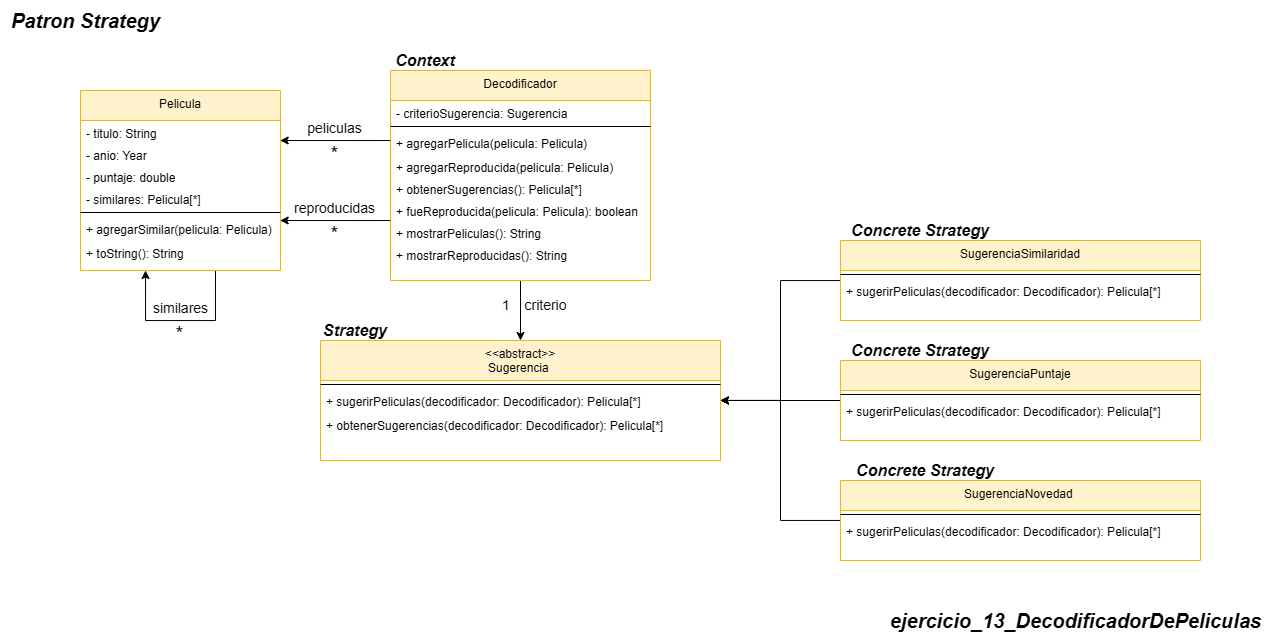

The diagram above was exported from draw.io. Its source (the exported page's mxGraphModel, read from the mxfile embedded in the PNG):
<mxGraphModel dx="2278" dy="3989" grid="1" gridSize="10" guides="1" tooltips="1" connect="1" arrows="1" fold="1" page="1" pageScale="1" pageWidth="850" pageHeight="1100" math="0" shadow="0">
  <root>
    <mxCell id="0" />
    <mxCell id="1" parent="0" />
    <mxCell id="ZgPxEoPp8YiGuE_f1vzz-1" style="edgeStyle=orthogonalEdgeStyle;rounded=0;orthogonalLoop=1;jettySize=auto;html=1;" edge="1" parent="1">
      <mxGeometry relative="1" as="geometry">
        <mxPoint x="105.02999999999989" y="-2850" as="targetPoint" />
        <mxPoint x="174.9955172413793" y="-2850" as="sourcePoint" />
        <Array as="points">
          <mxPoint x="175.03" y="-2800" />
          <mxPoint x="105.03" y="-2800" />
        </Array>
      </mxGeometry>
    </mxCell>
    <mxCell id="ZgPxEoPp8YiGuE_f1vzz-2" value="Pelicula" style="swimlane;fontStyle=0;align=center;verticalAlign=top;childLayout=stackLayout;horizontal=1;startSize=30;horizontalStack=0;resizeParent=1;resizeLast=0;collapsible=1;marginBottom=0;rounded=0;shadow=0;strokeWidth=1;fillColor=#fff2cc;strokeColor=#d6b656;" vertex="1" parent="1">
      <mxGeometry x="40" y="-3030" width="200" height="180" as="geometry">
        <mxRectangle x="110" y="-20" width="160" height="26" as="alternateBounds" />
      </mxGeometry>
    </mxCell>
    <mxCell id="ZgPxEoPp8YiGuE_f1vzz-3" value="- titulo: String" style="text;align=left;verticalAlign=top;spacingLeft=4;spacingRight=4;overflow=hidden;rotatable=0;points=[[0,0.5],[1,0.5]];portConstraint=eastwest;rounded=0;shadow=0;html=0;" vertex="1" parent="ZgPxEoPp8YiGuE_f1vzz-2">
      <mxGeometry y="30" width="200" height="22" as="geometry" />
    </mxCell>
    <mxCell id="ZgPxEoPp8YiGuE_f1vzz-4" value="- anio: Year" style="text;align=left;verticalAlign=top;spacingLeft=4;spacingRight=4;overflow=hidden;rotatable=0;points=[[0,0.5],[1,0.5]];portConstraint=eastwest;rounded=0;shadow=0;html=0;" vertex="1" parent="ZgPxEoPp8YiGuE_f1vzz-2">
      <mxGeometry y="52" width="200" height="22" as="geometry" />
    </mxCell>
    <mxCell id="ZgPxEoPp8YiGuE_f1vzz-5" value="- puntaje: double" style="text;align=left;verticalAlign=top;spacingLeft=4;spacingRight=4;overflow=hidden;rotatable=0;points=[[0,0.5],[1,0.5]];portConstraint=eastwest;rounded=0;shadow=0;html=0;" vertex="1" parent="ZgPxEoPp8YiGuE_f1vzz-2">
      <mxGeometry y="74" width="200" height="22" as="geometry" />
    </mxCell>
    <mxCell id="ZgPxEoPp8YiGuE_f1vzz-6" value="- similares: Pelicula[*]" style="text;align=left;verticalAlign=top;spacingLeft=4;spacingRight=4;overflow=hidden;rotatable=0;points=[[0,0.5],[1,0.5]];portConstraint=eastwest;rounded=0;shadow=0;html=0;" vertex="1" parent="ZgPxEoPp8YiGuE_f1vzz-2">
      <mxGeometry y="96" width="200" height="22" as="geometry" />
    </mxCell>
    <mxCell id="ZgPxEoPp8YiGuE_f1vzz-7" value="" style="line;html=1;strokeWidth=1;align=left;verticalAlign=middle;spacingTop=-1;spacingLeft=3;spacingRight=3;rotatable=0;labelPosition=right;points=[];portConstraint=eastwest;" vertex="1" parent="ZgPxEoPp8YiGuE_f1vzz-2">
      <mxGeometry y="118" width="200" height="8" as="geometry" />
    </mxCell>
    <mxCell id="ZgPxEoPp8YiGuE_f1vzz-8" value="+ agregarSimilar(pelicula: Pelicula)" style="text;align=left;verticalAlign=top;spacingLeft=4;spacingRight=4;overflow=hidden;rotatable=0;points=[[0,0.5],[1,0.5]];portConstraint=eastwest;rounded=0;shadow=0;html=0;" vertex="1" parent="ZgPxEoPp8YiGuE_f1vzz-2">
      <mxGeometry y="126" width="200" height="24" as="geometry" />
    </mxCell>
    <mxCell id="ZgPxEoPp8YiGuE_f1vzz-9" value="+ toString(): String" style="text;align=left;verticalAlign=top;spacingLeft=4;spacingRight=4;overflow=hidden;rotatable=0;points=[[0,0.5],[1,0.5]];portConstraint=eastwest;rounded=0;shadow=0;html=0;" vertex="1" parent="ZgPxEoPp8YiGuE_f1vzz-2">
      <mxGeometry y="150" width="200" height="22" as="geometry" />
    </mxCell>
    <mxCell id="ZgPxEoPp8YiGuE_f1vzz-10" style="edgeStyle=orthogonalEdgeStyle;rounded=0;orthogonalLoop=1;jettySize=auto;html=1;entryX=0.5;entryY=0;entryDx=0;entryDy=0;" edge="1" parent="1" source="ZgPxEoPp8YiGuE_f1vzz-11" target="ZgPxEoPp8YiGuE_f1vzz-20">
      <mxGeometry relative="1" as="geometry" />
    </mxCell>
    <mxCell id="ZgPxEoPp8YiGuE_f1vzz-11" value="Decodificador" style="swimlane;fontStyle=0;align=center;verticalAlign=top;childLayout=stackLayout;horizontal=1;startSize=30;horizontalStack=0;resizeParent=1;resizeLast=0;collapsible=1;marginBottom=0;rounded=0;shadow=0;strokeWidth=1;fillColor=#fff2cc;strokeColor=#d6b656;" vertex="1" parent="1">
      <mxGeometry x="350" y="-3050" width="260" height="210" as="geometry">
        <mxRectangle x="110" y="-20" width="160" height="26" as="alternateBounds" />
      </mxGeometry>
    </mxCell>
    <mxCell id="ZgPxEoPp8YiGuE_f1vzz-12" value="- criterioSugerencia: Sugerencia" style="text;align=left;verticalAlign=top;spacingLeft=4;spacingRight=4;overflow=hidden;rotatable=0;points=[[0,0.5],[1,0.5]];portConstraint=eastwest;rounded=0;shadow=0;html=0;" vertex="1" parent="ZgPxEoPp8YiGuE_f1vzz-11">
      <mxGeometry y="30" width="260" height="22" as="geometry" />
    </mxCell>
    <mxCell id="ZgPxEoPp8YiGuE_f1vzz-13" value="" style="line;html=1;strokeWidth=1;align=left;verticalAlign=middle;spacingTop=-1;spacingLeft=3;spacingRight=3;rotatable=0;labelPosition=right;points=[];portConstraint=eastwest;" vertex="1" parent="ZgPxEoPp8YiGuE_f1vzz-11">
      <mxGeometry y="52" width="260" height="8" as="geometry" />
    </mxCell>
    <mxCell id="ZgPxEoPp8YiGuE_f1vzz-14" value="+ agregarPelicula(pelicula: Pelicula)" style="text;align=left;verticalAlign=top;spacingLeft=4;spacingRight=4;overflow=hidden;rotatable=0;points=[[0,0.5],[1,0.5]];portConstraint=eastwest;rounded=0;shadow=0;html=0;" vertex="1" parent="ZgPxEoPp8YiGuE_f1vzz-11">
      <mxGeometry y="60" width="260" height="24" as="geometry" />
    </mxCell>
    <mxCell id="ZgPxEoPp8YiGuE_f1vzz-15" value="+ agregarReproducida(pelicula: Pelicula)" style="text;align=left;verticalAlign=top;spacingLeft=4;spacingRight=4;overflow=hidden;rotatable=0;points=[[0,0.5],[1,0.5]];portConstraint=eastwest;rounded=0;shadow=0;html=0;" vertex="1" parent="ZgPxEoPp8YiGuE_f1vzz-11">
      <mxGeometry y="84" width="260" height="22" as="geometry" />
    </mxCell>
    <mxCell id="ZgPxEoPp8YiGuE_f1vzz-16" value="+ obtenerSugerencias(): Pelicula[*]" style="text;align=left;verticalAlign=top;spacingLeft=4;spacingRight=4;overflow=hidden;rotatable=0;points=[[0,0.5],[1,0.5]];portConstraint=eastwest;rounded=0;shadow=0;html=0;" vertex="1" parent="ZgPxEoPp8YiGuE_f1vzz-11">
      <mxGeometry y="106" width="260" height="22" as="geometry" />
    </mxCell>
    <mxCell id="ZgPxEoPp8YiGuE_f1vzz-17" value="+ fueReproducida(pelicula: Pelicula): boolean" style="text;align=left;verticalAlign=top;spacingLeft=4;spacingRight=4;overflow=hidden;rotatable=0;points=[[0,0.5],[1,0.5]];portConstraint=eastwest;rounded=0;shadow=0;html=0;" vertex="1" parent="ZgPxEoPp8YiGuE_f1vzz-11">
      <mxGeometry y="128" width="260" height="22" as="geometry" />
    </mxCell>
    <mxCell id="ZgPxEoPp8YiGuE_f1vzz-18" value="+ mostrarPeliculas(): String" style="text;align=left;verticalAlign=top;spacingLeft=4;spacingRight=4;overflow=hidden;rotatable=0;points=[[0,0.5],[1,0.5]];portConstraint=eastwest;rounded=0;shadow=0;html=0;" vertex="1" parent="ZgPxEoPp8YiGuE_f1vzz-11">
      <mxGeometry y="150" width="260" height="22" as="geometry" />
    </mxCell>
    <mxCell id="ZgPxEoPp8YiGuE_f1vzz-19" value="+ mostrarReproducidas(): String" style="text;align=left;verticalAlign=top;spacingLeft=4;spacingRight=4;overflow=hidden;rotatable=0;points=[[0,0.5],[1,0.5]];portConstraint=eastwest;rounded=0;shadow=0;html=0;" vertex="1" parent="ZgPxEoPp8YiGuE_f1vzz-11">
      <mxGeometry y="172" width="260" height="22" as="geometry" />
    </mxCell>
    <mxCell id="ZgPxEoPp8YiGuE_f1vzz-20" value="&lt;&lt;abstract&gt;&gt;&#10;Sugerencia " style="swimlane;fontStyle=0;align=center;verticalAlign=top;childLayout=stackLayout;horizontal=1;startSize=40;horizontalStack=0;resizeParent=1;resizeLast=0;collapsible=1;marginBottom=0;rounded=0;shadow=0;strokeWidth=1;fillColor=#fff2cc;strokeColor=#d6b656;" vertex="1" parent="1">
      <mxGeometry x="280" y="-2780" width="400" height="120" as="geometry">
        <mxRectangle x="110" y="-20" width="160" height="26" as="alternateBounds" />
      </mxGeometry>
    </mxCell>
    <mxCell id="ZgPxEoPp8YiGuE_f1vzz-21" value="" style="line;html=1;strokeWidth=1;align=left;verticalAlign=middle;spacingTop=-1;spacingLeft=3;spacingRight=3;rotatable=0;labelPosition=right;points=[];portConstraint=eastwest;" vertex="1" parent="ZgPxEoPp8YiGuE_f1vzz-20">
      <mxGeometry y="40" width="400" height="8" as="geometry" />
    </mxCell>
    <mxCell id="ZgPxEoPp8YiGuE_f1vzz-22" value="+ sugerirPeliculas(decodificador: Decodificador): Pelicula[*]" style="text;align=left;verticalAlign=top;spacingLeft=4;spacingRight=4;overflow=hidden;rotatable=0;points=[[0,0.5],[1,0.5]];portConstraint=eastwest;rounded=0;shadow=0;html=0;" vertex="1" parent="ZgPxEoPp8YiGuE_f1vzz-20">
      <mxGeometry y="48" width="400" height="24" as="geometry" />
    </mxCell>
    <mxCell id="ZgPxEoPp8YiGuE_f1vzz-23" value="+ obtenerSugerencias(decodificador: Decodificador): Pelicula[*]" style="text;align=left;verticalAlign=top;spacingLeft=4;spacingRight=4;overflow=hidden;rotatable=0;points=[[0,0.5],[1,0.5]];portConstraint=eastwest;rounded=0;shadow=0;html=0;" vertex="1" parent="ZgPxEoPp8YiGuE_f1vzz-20">
      <mxGeometry y="72" width="400" height="22" as="geometry" />
    </mxCell>
    <mxCell id="ZgPxEoPp8YiGuE_f1vzz-24" style="edgeStyle=orthogonalEdgeStyle;rounded=0;orthogonalLoop=1;jettySize=auto;html=1;" edge="1" parent="1" source="ZgPxEoPp8YiGuE_f1vzz-25" target="ZgPxEoPp8YiGuE_f1vzz-20">
      <mxGeometry relative="1" as="geometry">
        <Array as="points">
          <mxPoint x="740" y="-2600" />
          <mxPoint x="740" y="-2720" />
        </Array>
      </mxGeometry>
    </mxCell>
    <mxCell id="ZgPxEoPp8YiGuE_f1vzz-25" value="SugerenciaNovedad " style="swimlane;fontStyle=0;align=center;verticalAlign=top;childLayout=stackLayout;horizontal=1;startSize=30;horizontalStack=0;resizeParent=1;resizeLast=0;collapsible=1;marginBottom=0;rounded=0;shadow=0;strokeWidth=1;fillColor=#fff2cc;strokeColor=#d6b656;" vertex="1" parent="1">
      <mxGeometry x="800" y="-2640" width="360" height="80" as="geometry">
        <mxRectangle x="110" y="-20" width="160" height="26" as="alternateBounds" />
      </mxGeometry>
    </mxCell>
    <mxCell id="ZgPxEoPp8YiGuE_f1vzz-26" value="" style="line;html=1;strokeWidth=1;align=left;verticalAlign=middle;spacingTop=-1;spacingLeft=3;spacingRight=3;rotatable=0;labelPosition=right;points=[];portConstraint=eastwest;" vertex="1" parent="ZgPxEoPp8YiGuE_f1vzz-25">
      <mxGeometry y="30" width="360" height="8" as="geometry" />
    </mxCell>
    <mxCell id="ZgPxEoPp8YiGuE_f1vzz-27" value="+ sugerirPeliculas(decodificador: Decodificador): Pelicula[*]" style="text;align=left;verticalAlign=top;spacingLeft=4;spacingRight=4;overflow=hidden;rotatable=0;points=[[0,0.5],[1,0.5]];portConstraint=eastwest;rounded=0;shadow=0;html=0;" vertex="1" parent="ZgPxEoPp8YiGuE_f1vzz-25">
      <mxGeometry y="38" width="360" height="24" as="geometry" />
    </mxCell>
    <mxCell id="ZgPxEoPp8YiGuE_f1vzz-28" style="edgeStyle=orthogonalEdgeStyle;rounded=0;orthogonalLoop=1;jettySize=auto;html=1;" edge="1" parent="1" source="ZgPxEoPp8YiGuE_f1vzz-29" target="ZgPxEoPp8YiGuE_f1vzz-20">
      <mxGeometry relative="1" as="geometry" />
    </mxCell>
    <mxCell id="ZgPxEoPp8YiGuE_f1vzz-29" value="SugerenciaPuntaje" style="swimlane;fontStyle=0;align=center;verticalAlign=top;childLayout=stackLayout;horizontal=1;startSize=30;horizontalStack=0;resizeParent=1;resizeLast=0;collapsible=1;marginBottom=0;rounded=0;shadow=0;strokeWidth=1;fillColor=#fff2cc;strokeColor=#d6b656;" vertex="1" parent="1">
      <mxGeometry x="800" y="-2760" width="360" height="80" as="geometry">
        <mxRectangle x="110" y="-20" width="160" height="26" as="alternateBounds" />
      </mxGeometry>
    </mxCell>
    <mxCell id="ZgPxEoPp8YiGuE_f1vzz-30" value="" style="line;html=1;strokeWidth=1;align=left;verticalAlign=middle;spacingTop=-1;spacingLeft=3;spacingRight=3;rotatable=0;labelPosition=right;points=[];portConstraint=eastwest;" vertex="1" parent="ZgPxEoPp8YiGuE_f1vzz-29">
      <mxGeometry y="30" width="360" height="8" as="geometry" />
    </mxCell>
    <mxCell id="ZgPxEoPp8YiGuE_f1vzz-31" value="+ sugerirPeliculas(decodificador: Decodificador): Pelicula[*]" style="text;align=left;verticalAlign=top;spacingLeft=4;spacingRight=4;overflow=hidden;rotatable=0;points=[[0,0.5],[1,0.5]];portConstraint=eastwest;rounded=0;shadow=0;html=0;" vertex="1" parent="ZgPxEoPp8YiGuE_f1vzz-29">
      <mxGeometry y="38" width="360" height="24" as="geometry" />
    </mxCell>
    <mxCell id="ZgPxEoPp8YiGuE_f1vzz-32" style="edgeStyle=orthogonalEdgeStyle;rounded=0;orthogonalLoop=1;jettySize=auto;html=1;" edge="1" parent="1" source="ZgPxEoPp8YiGuE_f1vzz-33" target="ZgPxEoPp8YiGuE_f1vzz-20">
      <mxGeometry relative="1" as="geometry">
        <Array as="points">
          <mxPoint x="740" y="-2840" />
          <mxPoint x="740" y="-2720" />
        </Array>
      </mxGeometry>
    </mxCell>
    <mxCell id="ZgPxEoPp8YiGuE_f1vzz-33" value="SugerenciaSimilaridad" style="swimlane;fontStyle=0;align=center;verticalAlign=top;childLayout=stackLayout;horizontal=1;startSize=30;horizontalStack=0;resizeParent=1;resizeLast=0;collapsible=1;marginBottom=0;rounded=0;shadow=0;strokeWidth=1;fillColor=#fff2cc;strokeColor=#d6b656;" vertex="1" parent="1">
      <mxGeometry x="800" y="-2880" width="360" height="80" as="geometry">
        <mxRectangle x="110" y="-20" width="160" height="26" as="alternateBounds" />
      </mxGeometry>
    </mxCell>
    <mxCell id="ZgPxEoPp8YiGuE_f1vzz-34" value="" style="line;html=1;strokeWidth=1;align=left;verticalAlign=middle;spacingTop=-1;spacingLeft=3;spacingRight=3;rotatable=0;labelPosition=right;points=[];portConstraint=eastwest;" vertex="1" parent="ZgPxEoPp8YiGuE_f1vzz-33">
      <mxGeometry y="30" width="360" height="8" as="geometry" />
    </mxCell>
    <mxCell id="ZgPxEoPp8YiGuE_f1vzz-35" value="+ sugerirPeliculas(decodificador: Decodificador): Pelicula[*]" style="text;align=left;verticalAlign=top;spacingLeft=4;spacingRight=4;overflow=hidden;rotatable=0;points=[[0,0.5],[1,0.5]];portConstraint=eastwest;rounded=0;shadow=0;html=0;" vertex="1" parent="ZgPxEoPp8YiGuE_f1vzz-33">
      <mxGeometry y="38" width="360" height="24" as="geometry" />
    </mxCell>
    <mxCell id="ZgPxEoPp8YiGuE_f1vzz-36" value="criterio" style="text;html=1;align=center;verticalAlign=middle;whiteSpace=wrap;rounded=0;fontSize=14;" vertex="1" parent="1">
      <mxGeometry x="471.25" y="-2822.5" width="68.75" height="15" as="geometry" />
    </mxCell>
    <mxCell id="ZgPxEoPp8YiGuE_f1vzz-37" value="&lt;span style=&quot;color: rgb(0, 0, 0); font-family: Helvetica; font-size: 14px; font-style: normal; font-variant-ligatures: normal; font-variant-caps: normal; font-weight: 400; letter-spacing: normal; orphans: 2; text-align: center; text-indent: 0px; text-transform: none; widows: 2; word-spacing: 0px; -webkit-text-stroke-width: 0px; white-space: normal; background-color: rgb(251, 251, 251); text-decoration-thickness: initial; text-decoration-style: initial; text-decoration-color: initial; display: inline !important; float: none;&quot;&gt;1&lt;/span&gt;" style="text;whiteSpace=wrap;html=1;" vertex="1" parent="1">
      <mxGeometry x="460" y="-2830" width="16.5" height="30" as="geometry" />
    </mxCell>
    <mxCell id="ZgPxEoPp8YiGuE_f1vzz-38" value="&lt;font style=&quot;font-size: 16px;&quot;&gt;&lt;b style=&quot;font-size: 16px;&quot;&gt;&lt;i style=&quot;font-size: 16px;&quot;&gt;Concrete Strategy&lt;/i&gt;&lt;/b&gt;&lt;/font&gt;" style="text;html=1;align=center;verticalAlign=middle;whiteSpace=wrap;rounded=0;fontSize=16;" vertex="1" parent="1">
      <mxGeometry x="800" y="-2900" width="160" height="20" as="geometry" />
    </mxCell>
    <mxCell id="ZgPxEoPp8YiGuE_f1vzz-39" value="&lt;font style=&quot;font-size: 16px;&quot;&gt;&lt;b style=&quot;font-size: 16px;&quot;&gt;&lt;i style=&quot;font-size: 16px;&quot;&gt;Concrete Strategy&lt;/i&gt;&lt;/b&gt;&lt;/font&gt;" style="text;html=1;align=center;verticalAlign=middle;whiteSpace=wrap;rounded=0;fontSize=16;" vertex="1" parent="1">
      <mxGeometry x="800" y="-2780" width="160" height="20" as="geometry" />
    </mxCell>
    <mxCell id="ZgPxEoPp8YiGuE_f1vzz-40" value="&lt;font style=&quot;font-size: 16px;&quot;&gt;&lt;b style=&quot;font-size: 16px;&quot;&gt;&lt;i style=&quot;font-size: 16px;&quot;&gt;Concrete Strategy&lt;/i&gt;&lt;/b&gt;&lt;/font&gt;" style="text;html=1;align=center;verticalAlign=middle;whiteSpace=wrap;rounded=0;fontSize=16;" vertex="1" parent="1">
      <mxGeometry x="800" y="-2660" width="170" height="20" as="geometry" />
    </mxCell>
    <mxCell id="ZgPxEoPp8YiGuE_f1vzz-41" value="&lt;font style=&quot;font-size: 16px;&quot;&gt;&lt;b style=&quot;font-size: 16px;&quot;&gt;&lt;i style=&quot;font-size: 16px;&quot;&gt;Strategy&lt;/i&gt;&lt;/b&gt;&lt;/font&gt;" style="text;html=1;align=center;verticalAlign=middle;whiteSpace=wrap;rounded=0;fontSize=16;" vertex="1" parent="1">
      <mxGeometry x="280" y="-2800" width="70" height="20" as="geometry" />
    </mxCell>
    <mxCell id="ZgPxEoPp8YiGuE_f1vzz-42" value="&lt;font style=&quot;font-size: 16px;&quot;&gt;&lt;b style=&quot;font-size: 16px;&quot;&gt;&lt;i style=&quot;font-size: 16px;&quot;&gt;Context&lt;/i&gt;&lt;/b&gt;&lt;/font&gt;" style="text;html=1;align=center;verticalAlign=middle;whiteSpace=wrap;rounded=0;fontSize=16;" vertex="1" parent="1">
      <mxGeometry x="350" y="-3070" width="70" height="20" as="geometry" />
    </mxCell>
    <mxCell id="ZgPxEoPp8YiGuE_f1vzz-43" value="reproducidas" style="text;html=1;align=center;verticalAlign=middle;whiteSpace=wrap;rounded=0;fontSize=14;" vertex="1" parent="1">
      <mxGeometry x="250" y="-2920" width="89.38" height="15" as="geometry" />
    </mxCell>
    <mxCell id="ZgPxEoPp8YiGuE_f1vzz-44" style="edgeStyle=orthogonalEdgeStyle;rounded=0;orthogonalLoop=1;jettySize=auto;html=1;" edge="1" parent="1">
      <mxGeometry relative="1" as="geometry">
        <mxPoint x="349.69" y="-2900" as="sourcePoint" />
        <mxPoint x="239.69" y="-2900" as="targetPoint" />
        <Array as="points">
          <mxPoint x="329.69" y="-2900" />
          <mxPoint x="329.69" y="-2900" />
        </Array>
      </mxGeometry>
    </mxCell>
    <mxCell id="ZgPxEoPp8YiGuE_f1vzz-45" style="edgeStyle=orthogonalEdgeStyle;rounded=0;orthogonalLoop=1;jettySize=auto;html=1;" edge="1" parent="1">
      <mxGeometry relative="1" as="geometry">
        <mxPoint x="349.69" y="-2980" as="sourcePoint" />
        <mxPoint x="239.69" y="-2980" as="targetPoint" />
        <Array as="points">
          <mxPoint x="329.69" y="-2980" />
          <mxPoint x="329.69" y="-2980" />
        </Array>
      </mxGeometry>
    </mxCell>
    <mxCell id="ZgPxEoPp8YiGuE_f1vzz-46" value="peliculas" style="text;html=1;align=center;verticalAlign=middle;whiteSpace=wrap;rounded=0;fontSize=14;" vertex="1" parent="1">
      <mxGeometry x="250" y="-3000" width="89.38" height="15" as="geometry" />
    </mxCell>
    <mxCell id="ZgPxEoPp8YiGuE_f1vzz-47" value="&lt;font style=&quot;font-size: 20px;&quot;&gt;*&lt;/font&gt;" style="text;html=1;align=center;verticalAlign=middle;whiteSpace=wrap;rounded=0;fontSize=14;" vertex="1" parent="1">
      <mxGeometry x="250" y="-2895" width="89.38" height="15" as="geometry" />
    </mxCell>
    <mxCell id="ZgPxEoPp8YiGuE_f1vzz-48" value="&lt;font style=&quot;font-size: 20px;&quot;&gt;*&lt;/font&gt;" style="text;html=1;align=center;verticalAlign=middle;whiteSpace=wrap;rounded=0;fontSize=14;" vertex="1" parent="1">
      <mxGeometry x="250" y="-2980" width="89.38" height="25" as="geometry" />
    </mxCell>
    <mxCell id="ZgPxEoPp8YiGuE_f1vzz-49" value="similares" style="text;html=1;align=center;verticalAlign=middle;whiteSpace=wrap;rounded=0;fontSize=14;" vertex="1" parent="1">
      <mxGeometry x="102.66" y="-2817.5" width="74.69" height="10" as="geometry" />
    </mxCell>
    <mxCell id="ZgPxEoPp8YiGuE_f1vzz-50" value="&lt;font style=&quot;font-size: 20px;&quot;&gt;*&lt;/font&gt;" style="text;html=1;align=center;verticalAlign=middle;whiteSpace=wrap;rounded=0;fontSize=14;" vertex="1" parent="1">
      <mxGeometry x="95.31" y="-2795" width="89.38" height="15" as="geometry" />
    </mxCell>
    <mxCell id="ZgPxEoPp8YiGuE_f1vzz-51" value="&lt;span style=&quot;font-size: 20px;&quot;&gt;&lt;b&gt;&lt;i&gt;ejercicio_13_DecodificadorDePeliculas&lt;/i&gt;&lt;/b&gt;&lt;/span&gt;" style="text;html=1;align=center;verticalAlign=middle;resizable=0;points=[];autosize=1;strokeColor=none;fillColor=none;" vertex="1" parent="1">
      <mxGeometry x="840" y="-2520" width="390" height="40" as="geometry" />
    </mxCell>
    <mxCell id="ZgPxEoPp8YiGuE_f1vzz-52" value="&lt;b style=&quot;&quot;&gt;&lt;i&gt;&lt;font style=&quot;font-size: 20px;&quot;&gt;Patron Strategy&lt;/font&gt;&lt;/i&gt;&lt;/b&gt;" style="text;html=1;align=center;verticalAlign=middle;resizable=0;points=[];autosize=1;strokeColor=none;fillColor=none;" vertex="1" parent="1">
      <mxGeometry x="-40" y="-3120" width="170" height="40" as="geometry" />
    </mxCell>
  </root>
</mxGraphModel>